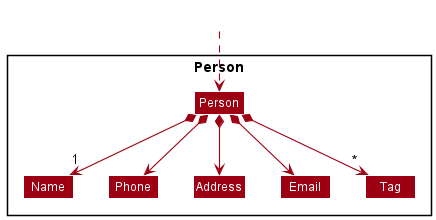

The diagram above was rendered by PlantUML. Its source (embedded in the PNG):
@startuml
!include style.puml
skinparam arrowThickness 1.1
skinparam arrowColor MODEL_COLOR
skinparam classBackgroundColor MODEL_COLOR

Package Person <<Rectangle>>{
class Person
class Name
class Phone
class Email
class Address
class Tag
}

Class HiddenOutside #FFFFFF
HiddenOutside ..> Person

Person *--> "1" Name
Person *--> Phone
Person *--> Email
Person *--> Address
Person *--> "*" Tag

Name -[hidden]right-> Phone
Phone -[hidden]right-> Address
Address -[hidden]right-> Email
@enduml